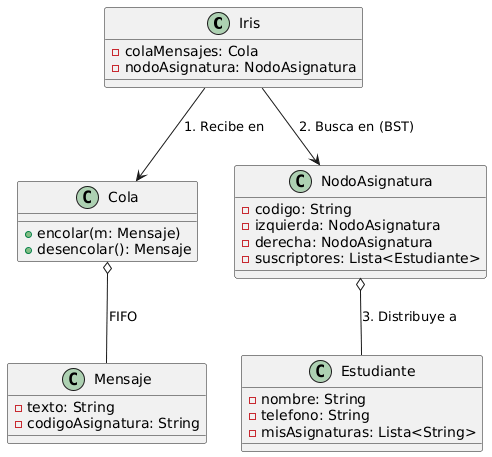

The diagram above was rendered by PlantUML. Its source (embedded in the PNG):
@startuml
class Iris {
    - colaMensajes: Cola
    - nodoAsignatura: NodoAsignatura
}

class Cola {
    + encolar(m: Mensaje)
    + desencolar(): Mensaje
}

class Mensaje {
    - texto: String
    - codigoAsignatura: String
}

class NodoAsignatura {
    - codigo: String
    - izquierda: NodoAsignatura
    - derecha: NodoAsignatura
    - suscriptores: Lista<Estudiante>
}

class Estudiante {
    - nombre: String
    - telefono: String
    - misAsignaturas: Lista<String>
}

Iris --> Cola : "1. Recibe en"
Cola o-- Mensaje : "FIFO"
Iris --> NodoAsignatura : "2. Busca en (BST)"
NodoAsignatura o-- Estudiante : "3. Distribuye a"
@enduml